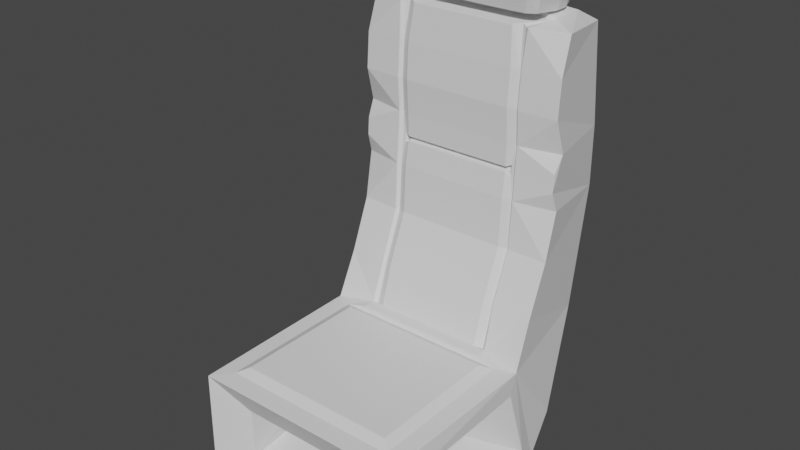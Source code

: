 # Source: CarChair.blend  (saved by Blender 2.90.8; exported with 4.5.12 LTS)
import bpy
from mathutils import Matrix  # noqa: F401  (used for matrix-valued properties, if any)

bpy.ops.wm.read_factory_settings(use_empty=True)
scene = bpy.context.scene
scene.name = 'Scene'

# ---- collections
col_collection = bpy.data.collections.new('Collection'); scene.collection.children.link(col_collection)

# ---- materials (node trees are filled in below, after node groups)
mat_material = bpy.data.materials.new('Material')
mat_material.alpha_threshold = 0.0
mat_material.use_transparent_shadow = False
mat_material.line_color = (0.0, 0.0, 0.0, 1.0)

# ---- material node trees
mat_material.use_nodes = True; mat_material.node_tree.nodes.clear()
_N = mat_material.node_tree.nodes; _L = mat_material.node_tree.links
n0 = _N.new('ShaderNodeOutputMaterial'); n0.name = 'Material Output'; n0.location = (300, 300)
n1 = _N.new('ShaderNodeBsdfPrincipled'); n1.name = 'Principled BSDF'; n1.location = (10, 300)
n1.distribution = 'GGX'
n1.subsurface_method = 'BURLEY'
n1.inputs[2].default_value = 0.4
n1.inputs[3].default_value = 1.45
n1.inputs[27].default_value = (0.0, 0.0, 0.0, 1.0)
n1.inputs[28].default_value = 1.0
_L.new(n1.outputs[0], n0.inputs[0])
n0.is_active_output = True

# ---- world
world_world = bpy.data.worlds.new('World'); scene.world = world_world
world_world.use_nodes = True; world_world.node_tree.nodes.clear()
_N = world_world.node_tree.nodes; _L = world_world.node_tree.links
n0 = _N.new('ShaderNodeOutputWorld'); n0.name = 'World Output'; n0.location = (300, 300)
n1 = _N.new('ShaderNodeBackground'); n1.name = 'Background'; n1.location = (10, 300)
n1.inputs[0].default_value = (0.05088, 0.05088, 0.05088, 1.0)
_L.new(n1.outputs[0], n0.inputs[0])
n0.is_active_output = True
world_world.color = (0.05088, 0.05088, 0.05088)
world_world.use_sun_shadow = False
world_world.sun_shadow_jitter_overblur = 0.0

# ---- meshes
me_cube = bpy.data.meshes.new('Cube')
me_cube.from_pydata([(0.7706, 0.5171, 0.6247), (1.081, 0.8214, -0.3609), (0.7827, -0.7859, 0.6058), (0.6635, -0.4923, -0.06437), (-0.7706, 0.5171, 0.6247), (-1.081, 0.8214, -0.3609), (-0.7827, -0.7859, 0.6058), (-0.6635, -0.4923, -0.06437), (0.6492, 0.22, 0.02752), (-0.6492, 0.22, 0.02752), (0.5917, 0.2876, 0.1326), (-0.5917, 0.2876, 0.1326), (-0.7996, 1.387, 3.572), (0.7996, 1.387, 3.572), (-0.8002, 1.723, 3.579), (0.8002, 1.723, 3.579), (-1.028, 1.257, 3.526), (1.028, 1.257, 3.526), (-0.9147, 1.861, 3.481), (0.9147, 1.861, 3.481), (-0.3039, 1.352, 3.56), (0.3041, 1.352, 3.56), (-0.2869, 1.727, 3.573), (0.2869, 1.727, 3.573), (-0.6453, 1.386, 3.62), (-0.6459, 1.597, 3.637), (0.6453, 1.386, 3.62), (0.6459, 1.597, 3.637), (-0.4375, 1.384, 3.623), (-0.4375, 1.597, 3.64), (0.4375, 1.384, 3.623), (0.4375, 1.597, 3.64), (-0.6412, 1.421, 3.616), (-0.6412, 1.58, 3.616), (0.6412, 1.421, 3.616), (0.6412, 1.58, 3.616), (-0.4519, 1.417, 3.617), (-0.4519, 1.583, 3.617), (0.4519, 1.417, 3.617), (0.4519, 1.583, 3.617), (-1.05, 1.177, 1.977), (-0.9322, 1.923, 1.933), (1.05, 1.177, 1.977), (0.9322, 1.923, 1.933), (-1.052, 1.214, 2.494), (1.052, 1.214, 2.494), (0.9328, 1.922, 2.518), (-0.9328, 1.922, 2.518), (-0.672, 0.621, 0.6261), (0.6722, 0.621, 0.6261), (-0.6722, 1.161, 3.527), (0.672, 1.161, 3.527), (-1.035, 1.119, 2.824), (-1.036, 1.144, 3.172), (1.035, 1.119, 2.824), (1.036, 1.144, 3.172), (-1.033, 0.879, 1.013), (-1.035, 1.08, 1.513), (1.033, 0.879, 1.013), (1.035, 1.08, 1.513), (0.6522, 1.089, 1.984), (-0.6523, 1.089, 1.984), (-1.034, 1.117, 2.162), (-1.034, 1.128, 2.334), (1.034, 1.117, 2.162), (1.034, 1.128, 2.334), (0.6513, 1.123, 2.498), (-0.6515, 1.123, 2.498), (-0.6503, 1.101, 2.164), (-0.6503, 1.113, 2.333), (0.6501, 1.102, 2.164), (0.6501, 1.113, 2.333), (-0.647, 0.8657, 1.016), (-0.6487, 1.064, 1.516), (0.6469, 0.8657, 1.016), (0.6485, 1.064, 1.516), (-0.651, 1.103, 2.824), (-0.6521, 1.125, 3.171), (0.6508, 1.103, 2.824), (0.6519, 1.125, 3.171), (-0.5312, 0.6221, 0.6267), (-0.5154, 1.16, 3.529), (-0.5442, 1.083, 1.986), (-0.5444, 1.117, 2.496), (-0.54, 1.119, 2.222), (-0.54, 1.122, 2.273), (-0.5441, 0.8573, 1.018), (-0.5446, 1.057, 1.516), (-0.5441, 1.096, 2.826), (-0.5452, 1.119, 3.17), (0.5343, 0.6221, 0.6267), (0.5188, 1.16, 3.529), (0.5476, 1.083, 1.986), (0.5478, 1.117, 2.496), (0.5433, 1.119, 2.222), (0.5433, 1.122, 2.273), (0.5474, 0.8573, 1.018), (0.548, 1.057, 1.516), (0.5475, 1.096, 2.826), (0.5486, 1.119, 3.17), (0.6207, 0.766, 0.619), (0.631, 0.7675, 0.6141), (0.5967, 1.211, 3.543), (0.6354, 1.195, 3.525), (-0.6211, 1.117, 1.984), (-0.6246, 1.124, 1.984), (-0.621, 1.15, 2.494), (-0.6252, 1.157, 2.494), (-0.6246, 1.147, 2.327), (-0.6246, 1.136, 2.166), (0.6246, 1.147, 2.327), (0.6253, 1.158, 2.494), (0.6247, 1.124, 1.984), (0.6246, 1.136, 2.166), (-0.5886, 1.137, 2.198), (-0.5886, 1.144, 2.294), (-0.6261, 1.096, 1.507), (-0.6308, 0.7675, 0.6141), (-0.6241, 0.8921, 0.9957), (0.6261, 1.096, 1.507), (0.6242, 0.8922, 0.9956), (-0.6211, 0.8849, 0.9983), (-0.6208, 1.09, 1.508), (-0.6249, 1.16, 3.167), (-0.6353, 1.195, 3.525), (-0.624, 1.138, 2.824), (0.6249, 1.16, 3.167), (0.624, 1.138, 2.824), (-0.6213, 1.13, 2.824), (-0.62, 1.152, 3.168), (-0.6176, 0.766, 0.619), (-0.5938, 1.211, 3.543), (0.6243, 1.117, 1.984), (0.6242, 1.15, 2.494), (0.5918, 1.137, 2.198), (0.5918, 1.144, 2.294), (0.6243, 0.8849, 0.9983), (0.624, 1.09, 1.508), (0.6244, 1.13, 2.824), (0.6231, 1.152, 3.168), (0.5694, 1.188, 2.277), (0.5417, 1.157, 2.263), (0.5417, 1.155, 2.228), (0.5694, 1.183, 2.209), (-0.5384, 1.155, 2.228), (-0.5384, 1.157, 2.263), (-0.5663, 1.183, 2.209), (-0.5663, 1.188, 2.277), (0.6829, -0.4089, 0.08455), (-0.6829, -0.4089, 0.08455), (1.064, 0.5992, 0.3768), (-1.064, 0.5992, 0.3768), (0.6657, 0.7398, 0.6276), (-0.6655, 0.7397, 0.6276), (0.5437, 0.735, 0.6264), (-0.5405, 0.735, 0.6264), (0.8771, -0.8799, 0.5566), (-0.8771, -0.8799, 0.5566), (0.8667, 0.6079, 0.5782), (-0.8667, 0.6079, 0.5782), (-0.7701, 1.44, 3.628), (-0.7707, 1.565, 3.629), (0.7701, 1.44, 3.628), (0.7707, 1.565, 3.629), (-0.62, 1.188, 3.631), (0.62, 1.188, 3.631), (-0.4776, 1.188, 3.63), (0.4776, 1.188, 3.63), (-0.726, 1.207, 3.644), (0.726, 1.207, 3.644), (-0.62, 1.713, 3.631), (0.62, 1.713, 3.631), (-0.4776, 1.712, 3.63), (0.4776, 1.712, 3.63), (-0.7217, 1.697, 3.644), (0.7217, 1.697, 3.644), (-0.7704, 1.441, 4.012), (-0.771, 1.564, 4.011), (0.7704, 1.441, 4.012), (0.771, 1.564, 4.011), (-0.6269, 1.185, 4.006), (0.6269, 1.185, 4.006), (-0.4843, 1.18, 4.002), (0.4843, 1.18, 4.002), (-0.7259, 1.207, 3.997), (0.7259, 1.207, 3.997), (-0.6269, 1.715, 4.006), (0.6269, 1.715, 4.006), (-0.4843, 1.72, 4.001), (0.4843, 1.72, 4.001), (-0.7218, 1.696, 3.998), (0.7218, 1.696, 3.998), (-0.6276, 1.45, 4.032), (0.6276, 1.45, 4.032), (0.4883, 1.45, 4.108), (-0.4883, 1.45, 4.108), (0.6436, 1.744, 3.82), (0.4944, 1.745, 3.82), (0.8228, 1.572, 3.82), (0.7619, 1.715, 3.82), (-0.4944, 1.745, 3.82), (0.7672, 1.189, 3.82), (0.8238, 1.438, 3.82), (-0.7619, 1.715, 3.82), (-0.8228, 1.572, 3.82), (-0.6436, 1.744, 3.82), (-0.8238, 1.438, 3.82), (-0.7672, 1.189, 3.82), (-0.6436, 1.155, 3.82), (-0.4944, 1.154, 3.82), (0.4944, 1.154, 3.82), (0.6436, 1.155, 3.82), (-1.08, -0.8605, -0.3609), (-1.082, -0.8601, 0.3619), (1.082, -0.8601, 0.3619), (1.08, -0.8605, -0.3609), (1.053, 1.263, -0.1666), (-1.053, 1.263, -0.1666), (0.9282, 1.728, 0.7485), (-0.9282, 1.728, 0.7485), (-1.051, 1.035, -0.5559), (-1.041, -1.059, -0.5431), (1.052, 0.687, 0.5698), (1.051, 1.035, -0.5559), (-1.039, -1.057, 0.547), (1.039, -1.057, 0.547), (1.041, -1.059, -0.5431), (-1.052, 0.687, 0.5698), (-0.6982, -0.8888, -0.2915), (-0.6926, -0.8892, 0.2261), (0.6926, -0.8892, 0.2261), (0.6982, -0.8888, -0.2915), (0.6193, 1.461, 0.4594), (0.6725, 1.182, -0.01459), (-0.6193, 1.461, 0.4594), (-0.6725, 1.182, -0.01459)], [], [(2, 4, 6), (148, 215, 3), (223, 221, 220), (3, 1, 8), (227, 217, 220), (232, 229, 234), (220, 216, 223), (53, 16, 18), (222, 216, 218), (27, 23, 31), (55, 51, 79), (46, 55, 54), (47, 19, 46), (12, 50, 124), (23, 19, 18), (12, 14, 16), (17, 19, 15), (25, 22, 14), (31, 22, 29), (20, 24, 12), (31, 38, 39), (20, 30, 28), (30, 29, 28), (21, 26, 30), (25, 37, 29), (33, 160, 161), (39, 36, 37), (26, 38, 30), (27, 34, 26), (25, 32, 33), (24, 36, 32), (29, 36, 28), (27, 39, 35), (219, 43, 218), (59, 58, 218), (59, 60, 75), (57, 40, 41), (41, 46, 43), (43, 45, 64), (65, 66, 71), (41, 62, 44), (63, 67, 44), (61, 62, 40), (62, 69, 63), (155, 121, 130), (153, 130, 117), (60, 64, 70), (64, 71, 70), (57, 61, 40), (86, 122, 121), (153, 56, 227), (56, 73, 57), (152, 100, 154), (81, 129, 89), (152, 58, 74), (58, 75, 74), (53, 50, 16), (83, 128, 106), (67, 52, 44), (52, 77, 53), (93, 135, 133), (88, 129, 128), (66, 54, 78), (54, 79, 78), (70, 110, 113), (92, 134, 94), (70, 112, 60), (134, 140, 143), (74, 119, 120), (71, 111, 110), (97, 132, 92), (152, 120, 101), (78, 126, 127), (98, 89, 88), (83, 98, 88), (89, 91, 81), (96, 87, 86), (154, 86, 155), (87, 92, 82), (85, 141, 95), (82, 94, 84), (95, 83, 85), (110, 133, 135), (132, 113, 134), (134, 110, 135), (137, 112, 132), (100, 120, 136), (120, 137, 136), (139, 103, 102), (133, 127, 138), (138, 126, 139), (128, 123, 125), (106, 125, 107), (129, 124, 123), (118, 122, 116), (130, 118, 117), (122, 105, 116), (114, 108, 109), (104, 109, 105), (108, 106, 107), (77, 124, 50), (87, 104, 122), (98, 139, 99), (67, 125, 76), (115, 145, 85), (73, 105, 61), (93, 138, 98), (76, 123, 77), (82, 114, 104), (153, 118, 72), (91, 139, 102), (69, 107, 67), (79, 103, 126), (83, 115, 85), (72, 116, 73), (96, 137, 97), (68, 105, 109), (66, 127, 111), (75, 112, 119), (154, 136, 96), (68, 108, 69), (102, 103, 13), (91, 102, 21), (141, 143, 140), (144, 141, 145), (144, 147, 146), (114, 144, 146), (115, 146, 147), (135, 141, 140), (134, 142, 94), (84, 142, 144), (157, 225, 156), (156, 222, 158), (157, 227, 224), (158, 152, 49), (159, 153, 227), (49, 154, 90), (48, 155, 153), (90, 155, 80), (159, 158, 80), (6, 156, 2), (2, 158, 0), (6, 159, 157), (0, 159, 4), (35, 162, 34), (34, 169, 165), (32, 168, 160), (38, 166, 36), (38, 165, 167), (36, 164, 32), (35, 173, 171), (33, 172, 37), (35, 175, 163), (33, 174, 170), (37, 173, 39), (197, 187, 196), (198, 191, 179), (197, 188, 189), (202, 185, 201), (204, 190, 203), (205, 190, 186), (206, 184, 176), (209, 180, 208), (196, 191, 199), (210, 181, 183), (206, 177, 204), (210, 182, 209), (208, 184, 207), (200, 186, 188), (211, 185, 181), (202, 179, 178), (184, 180, 192), (185, 178, 193), (193, 189, 194), (192, 188, 186), (189, 195, 194), (194, 182, 183), (182, 192, 180), (183, 193, 194), (163, 202, 162), (169, 211, 165), (170, 200, 172), (168, 208, 207), (167, 209, 166), (161, 206, 204), (165, 210, 167), (175, 196, 199), (164, 209, 208), (168, 206, 160), (174, 205, 170), (174, 204, 203), (169, 202, 201), (172, 197, 173), (175, 198, 163), (171, 197, 196), (229, 221, 228), (230, 226, 225), (230, 224, 229), (228, 226, 231), (233, 217, 235), (232, 216, 233), (234, 217, 219), (234, 218, 232), (235, 231, 233), (7, 5, 212), (5, 221, 212), (1, 222, 150), (213, 221, 224), (214, 226, 215), (5, 227, 220), (214, 222, 225), (213, 227, 151), (1, 226, 223), (7, 229, 228), (3, 230, 148), (10, 233, 8), (11, 235, 234), (11, 229, 149), (10, 230, 232), (8, 231, 3), (9, 228, 235), (149, 212, 213), (151, 149, 213), (9, 151, 5), (148, 150, 214), (8, 150, 10), (2, 0, 4), (148, 214, 215), (223, 226, 221), (3, 215, 1), (227, 219, 217), (232, 230, 229), (220, 217, 216), (18, 47, 53), (47, 44, 52), (53, 47, 52), (222, 223, 216), (27, 15, 23), (55, 17, 51), (54, 45, 46), (46, 19, 55), (19, 17, 55), (47, 18, 19), (131, 20, 12), (12, 16, 50), (124, 131, 12), (18, 14, 22), (23, 15, 19), (18, 22, 23), (12, 24, 25), (14, 18, 16), (12, 25, 14), (15, 27, 13), (27, 26, 13), (13, 17, 15), (25, 29, 22), (31, 23, 22), (20, 28, 24), (31, 30, 38), (20, 21, 30), (30, 31, 29), (21, 13, 26), (25, 33, 37), (33, 32, 160), (39, 38, 36), (26, 34, 38), (27, 35, 34), (25, 24, 32), (24, 28, 36), (29, 37, 36), (27, 31, 39), (219, 41, 43), (58, 222, 218), (218, 43, 59), (43, 42, 59), (59, 42, 60), (41, 219, 57), (219, 227, 56), (219, 56, 57), (41, 47, 46), (64, 42, 43), (43, 46, 45), (45, 65, 64), (65, 45, 66), (47, 41, 44), (41, 40, 62), (44, 62, 63), (63, 69, 67), (61, 68, 62), (62, 68, 69), (155, 86, 121), (153, 155, 130), (60, 42, 64), (64, 65, 71), (57, 73, 61), (86, 87, 122), (153, 72, 56), (56, 72, 73), (152, 101, 100), (81, 131, 129), (152, 222, 58), (58, 59, 75), (53, 77, 50), (83, 88, 128), (67, 76, 52), (52, 76, 77), (93, 95, 135), (88, 89, 129), (66, 45, 54), (54, 55, 79), (70, 71, 110), (92, 132, 134), (70, 113, 112), (134, 135, 140), (74, 75, 119), (71, 66, 111), (97, 137, 132), (152, 74, 120), (78, 79, 126), (98, 99, 89), (83, 93, 98), (89, 99, 91), (96, 97, 87), (154, 96, 86), (87, 97, 92), (85, 145, 141), (82, 92, 94), (95, 93, 83), (110, 111, 133), (132, 112, 113), (134, 113, 110), (137, 119, 112), (100, 101, 120), (120, 119, 137), (139, 126, 103), (133, 111, 127), (138, 127, 126), (128, 129, 123), (106, 128, 125), (129, 131, 124), (118, 121, 122), (130, 121, 118), (122, 104, 105), (114, 115, 108), (104, 114, 109), (108, 115, 106), (77, 123, 124), (87, 82, 104), (98, 138, 139), (67, 107, 125), (115, 147, 145), (73, 116, 105), (93, 133, 138), (76, 125, 123), (82, 84, 114), (153, 117, 118), (91, 99, 139), (69, 108, 107), (79, 51, 103), (83, 106, 115), (72, 118, 116), (96, 136, 137), (68, 61, 105), (66, 78, 127), (75, 60, 112), (154, 100, 136), (68, 109, 108), (103, 51, 13), (51, 17, 13), (13, 21, 102), (21, 20, 81), (20, 131, 81), (81, 91, 21), (141, 142, 143), (144, 142, 141), (144, 145, 147), (114, 84, 144), (115, 114, 146), (135, 95, 141), (134, 143, 142), (84, 94, 142), (157, 224, 225), (156, 225, 222), (157, 159, 227), (158, 222, 152), (159, 48, 153), (49, 152, 154), (48, 80, 155), (90, 154, 155), (158, 49, 90), (90, 80, 158), (80, 48, 159), (6, 157, 156), (2, 156, 158), (6, 4, 159), (0, 158, 159), (35, 163, 162), (34, 162, 169), (32, 164, 168), (38, 167, 166), (38, 34, 165), (36, 166, 164), (35, 39, 173), (33, 170, 172), (35, 171, 175), (33, 161, 174), (37, 172, 173), (197, 189, 187), (198, 199, 191), (197, 200, 188), (202, 178, 185), (204, 177, 190), (205, 203, 190), (206, 207, 184), (209, 182, 180), (196, 187, 191), (210, 211, 181), (206, 176, 177), (210, 183, 182), (208, 180, 184), (200, 205, 186), (211, 201, 185), (202, 198, 179), (190, 177, 186), (177, 176, 192), (186, 177, 192), (176, 184, 192), (178, 179, 193), (179, 191, 187), (193, 179, 187), (193, 181, 185), (193, 187, 189), (192, 195, 188), (189, 188, 195), (194, 195, 182), (182, 195, 192), (183, 181, 193), (163, 198, 202), (169, 201, 211), (170, 205, 200), (168, 164, 208), (167, 210, 209), (161, 160, 206), (165, 211, 210), (175, 171, 196), (164, 166, 209), (168, 207, 206), (174, 203, 205), (174, 161, 204), (169, 162, 202), (172, 200, 197), (175, 199, 198), (171, 173, 197), (229, 224, 221), (230, 231, 226), (230, 225, 224), (228, 221, 226), (233, 216, 217), (232, 218, 216), (234, 235, 217), (234, 219, 218), (235, 228, 231), (7, 9, 5), (5, 220, 221), (1, 223, 222), (213, 212, 221), (214, 225, 226), (5, 151, 227), (214, 150, 222), (213, 224, 227), (1, 215, 226), (7, 149, 229), (3, 231, 230), (10, 232, 233), (11, 9, 235), (11, 234, 229), (10, 148, 230), (8, 233, 231), (9, 7, 228), (149, 7, 212), (151, 11, 149), (9, 11, 151), (148, 10, 150), (8, 1, 150), (148, 10, 11, 149), (10, 8, 9, 11), (8, 3, 7, 9), (3, 148, 149, 7)])
_uv = me_cube.uv_layers.new(name='UVMap')
_uv.uv.foreach_set('vector', [0.6542, 0.7169, 0.8385, 0.532, 0.8458, 0.7169, 0.5507, 0.7511, 0.4067, 0.7334, 0.4493, 0.7503, 0.375, 0.5, 0.125, 0.75, 0.125, 0.5, 0.4493, 0.7503, 0.4061, 0.517, 0.4529, 0.5015, 0.625, 0.25, 0.375, 0.25, 0.375, 0.25, 0.5895, 0.4798, 0.5884, 0.9817, 0.5895, 0.2702, 0.125, 0.5, 0.375, 0.5, 0.375, 0.5, 0.625, 0.25, 0.625, 0.25, 0.625, 0.25, 0.625, 0.5, 0.375, 0.5, 0.625, 0.5, 0.6465, 0.5, 0.7155, 0.5, 0.7155, 0.5, 0.625, 0.5, 0.7083, 0.5, 0.7083, 0.5, 0.625, 0.5, 0.625, 0.5, 0.625, 0.5, 0.625, 0.25, 0.625, 0.5, 0.625, 0.5, 0.0, 0.0, 0.0, 0.0, 0.0, 0.0, 0.7155, 0.5, 0.625, 0.5, 0.875, 0.5, 0.8535, 0.5, 0.8535, 0.5, 0.875, 0.5, 0.625, 0.5, 0.625, 0.5, 0.6465, 0.5, 0.8535, 0.5, 0.7845, 0.5, 0.8535, 0.5, 0.7155, 0.5, 0.7845, 0.5, 0.7845, 0.5, 0.7845, 0.5, 0.8535, 0.5, 0.8535, 0.5, 0.7155, 0.5, 0.7155, 0.5, 0.7155, 0.5, 0.7845, 0.5, 0.7155, 0.5, 0.7845, 0.5, 0.7155, 0.5, 0.7845, 0.5, 0.7845, 0.5, 0.7155, 0.5, 0.6465, 0.5, 0.7155, 0.5, 0.8535, 0.5, 0.7845, 0.5, 0.7845, 0.5, 0.8535, 0.5, 0.8535, 0.5, 0.8535, 0.5, 0.7155, 0.5, 0.7845, 0.5, 0.7845, 0.5, 0.6465, 0.5, 0.7155, 0.5, 0.7155, 0.5, 0.6465, 0.5, 0.6465, 0.5, 0.6465, 0.5, 0.8535, 0.5, 0.8535, 0.5, 0.8535, 0.5, 0.8535, 0.5, 0.7845, 0.5, 0.8535, 0.5, 0.7845, 0.5, 0.7845, 0.5, 0.7845, 0.5, 0.6465, 0.5, 0.7155, 0.5, 0.6465, 0.5, 0.625, 0.25, 0.625, 0.5, 0.625, 0.5, 0.625, 0.5, 0.625, 0.5, 0.625, 0.5, 0.625, 0.5, 0.7083, 0.5, 0.7083, 0.5, 0.625, 0.25, 0.625, 0.25, 0.625, 0.25, 0.625, 0.25, 0.625, 0.5, 0.625, 0.5, 0.625, 0.5, 0.625, 0.5, 0.625, 0.5, 0.625, 0.5, 0.7083, 0.5, 0.7083, 0.5, 0.625, 0.25, 0.625, 0.25, 0.625, 0.25, 0.875, 0.5, 0.7917, 0.5, 0.875, 0.5, 0.7917, 0.5, 0.875, 0.5, 0.875, 0.5, 0.875, 0.5, 0.7917, 0.5, 0.875, 0.5, 0.7875, 0.5, 0.7875, 0.5, 0.7875, 0.5, 0.7917, 0.5, 0.7875, 0.5, 0.7917, 0.5, 0.7083, 0.5, 0.625, 0.5, 0.7083, 0.5, 0.625, 0.5, 0.7083, 0.5, 0.7083, 0.5, 0.875, 0.5, 0.7917, 0.5, 0.875, 0.5, 0.7875, 0.5, 0.7875, 0.5, 0.7875, 0.5, 0.7917, 0.5, 0.875, 0.5, 0.875, 0.5, 0.875, 0.5, 0.7917, 0.5, 0.875, 0.5, 0.7083, 0.5, 0.7123, 0.5, 0.7123, 0.5, 0.7875, 0.5, 0.7875, 0.5, 0.7875, 0.5, 0.7083, 0.5, 0.625, 0.5, 0.7083, 0.5, 0.625, 0.5, 0.7083, 0.5, 0.7083, 0.5, 0.875, 0.5, 0.7917, 0.5, 0.875, 0.5, 0.7875, 0.5, 0.7875, 0.5, 0.7875, 0.5, 0.7917, 0.5, 0.875, 0.5, 0.875, 0.5, 0.875, 0.5, 0.7917, 0.5, 0.875, 0.5, 0.7123, 0.5, 0.7123, 0.5, 0.7123, 0.5, 0.7875, 0.5, 0.7875, 0.5, 0.7875, 0.5, 0.7083, 0.5, 0.625, 0.5, 0.7083, 0.5, 0.625, 0.5, 0.7083, 0.5, 0.7083, 0.5, 0.7083, 0.5, 0.7083, 0.5, 0.7083, 0.5, 0.7123, 0.5, 0.7123, 0.5, 0.7123, 0.5, 0.7083, 0.5, 0.7083, 0.5, 0.7083, 0.5, 0.7123, 0.5, 0.7123, 0.5, 0.7123, 0.5, 0.7083, 0.5, 0.7083, 0.5, 0.7083, 0.5, 0.7083, 0.5, 0.7083, 0.5, 0.7083, 0.5, 0.7123, 0.5, 0.7123, 0.5, 0.7123, 0.5, 0.7083, 0.5, 0.7083, 0.5, 0.7083, 0.5, 0.7083, 0.5, 0.7083, 0.5, 0.7083, 0.5, 0.7123, 0.5, 0.7875, 0.5, 0.7875, 0.5, 0.7875, 0.5, 0.7123, 0.5, 0.7875, 0.5, 0.7875, 0.5, 0.7123, 0.5, 0.7875, 0.5, 0.7123, 0.5, 0.7875, 0.5, 0.7875, 0.5, 0.7123, 0.5, 0.7875, 0.5, 0.7875, 0.5, 0.7875, 0.5, 0.7123, 0.5, 0.7875, 0.5, 0.7875, 0.5, 0.7123, 0.5, 0.7123, 0.5, 0.7875, 0.5, 0.7123, 0.5, 0.7875, 0.5, 0.7123, 0.5, 0.7875, 0.5, 0.7875, 0.5, 0.7083, 0.5, 0.7123, 0.5, 0.7123, 0.5, 0.7123, 0.5, 0.7083, 0.5, 0.7123, 0.5, 0.7123, 0.5, 0.7083, 0.5, 0.7123, 0.5, 0.7123, 0.5, 0.7083, 0.5, 0.7123, 0.5, 0.7123, 0.5, 0.7083, 0.5, 0.7123, 0.5, 0.7083, 0.5, 0.7123, 0.5, 0.7123, 0.5, 0.7123, 0.5, 0.7083, 0.5, 0.7123, 0.5, 0.7123, 0.5, 0.7083, 0.5, 0.7123, 0.5, 0.7123, 0.5, 0.7083, 0.5, 0.7123, 0.5, 0.7875, 0.5, 0.7917, 0.5, 0.7917, 0.5, 0.7875, 0.5, 0.7917, 0.5, 0.7917, 0.5, 0.7875, 0.5, 0.7917, 0.5, 0.7917, 0.5, 0.7917, 0.5, 0.7875, 0.5, 0.7917, 0.5, 0.7875, 0.5, 0.7917, 0.5, 0.7917, 0.5, 0.7875, 0.5, 0.7917, 0.5, 0.7917, 0.5, 0.7875, 0.5, 0.7917, 0.5, 0.7917, 0.5, 0.7875, 0.5, 0.7917, 0.5, 0.7917, 0.5, 0.7917, 0.5, 0.7875, 0.5, 0.7917, 0.5, 0.7917, 0.5, 0.7917, 0.5, 0.7917, 0.5, 0.7875, 0.5, 0.7875, 0.5, 0.7875, 0.5, 0.7123, 0.5, 0.7123, 0.5, 0.7123, 0.5, 0.7917, 0.5, 0.7917, 0.5, 0.7917, 0.5, 0.7875, 0.5, 0.7875, 0.5, 0.7875, 0.5, 0.7917, 0.5, 0.7917, 0.5, 0.7917, 0.5, 0.7123, 0.5, 0.7123, 0.5, 0.7123, 0.5, 0.7917, 0.5, 0.7917, 0.5, 0.7917, 0.5, 0.7875, 0.5, 0.7875, 0.5, 0.7875, 0.5, 0.7917, 0.5, 0.7917, 0.5, 0.7917, 0.5, 0.7123, 0.5, 0.7123, 0.5, 0.7123, 0.5, 0.7917, 0.5, 0.7917, 0.5, 0.7917, 0.5, 0.7083, 0.5, 0.7083, 0.5, 0.7083, 0.5, 0.7875, 0.5, 0.7875, 0.5, 0.7875, 0.5, 0.7917, 0.5, 0.7917, 0.5, 0.7917, 0.5, 0.7123, 0.5, 0.7123, 0.5, 0.7123, 0.5, 0.7917, 0.5, 0.7917, 0.5, 0.7917, 0.5, 0.7083, 0.5, 0.7083, 0.5, 0.7083, 0.5, 0.7083, 0.5, 0.7083, 0.5, 0.7083, 0.5, 0.7123, 0.5, 0.7123, 0.5, 0.7123, 0.5, 0.7917, 0.5, 0.7917, 0.5, 0.7917, 0.5, 0.0, 0.0, 0.0, 0.0, 0.0, 0.0, 0.0, 0.0, 0.0, 0.0, 0.0, 0.0, 0.7123, 0.5, 0.7123, 0.5, 0.7123, 0.5, 0.7875, 0.5, 0.7123, 0.5, 0.7875, 0.5, 0.7875, 0.5, 0.7875, 0.5, 0.7875, 0.5, 0.7875, 0.5, 0.7875, 0.5, 0.7875, 0.5, 0.7875, 0.5, 0.7875, 0.5, 0.7875, 0.5, 0.7123, 0.5, 0.7123, 0.5, 0.7123, 0.5, 0.7123, 0.5, 0.7123, 0.5, 0.7123, 0.5, 0.7875, 0.5, 0.7123, 0.5, 0.7875, 0.5, 0.86, 0.7328, 0.625, 0.75, 0.64, 0.7328, 0.64, 0.7328, 0.625, 0.5, 0.6492, 0.5161, 0.86, 0.7328, 0.875, 0.5, 0.875, 0.75, 0.6492, 0.5161, 0.7083, 0.5, 0.6922, 0.5142, 0.8509, 0.5161, 0.7917, 0.5, 0.875, 0.5, 0.6922, 0.5142, 0.7123, 0.5, 0.7067, 0.5153, 0.8078, 0.5142, 0.7875, 0.5, 0.7917, 0.5, 0.7067, 0.5153, 0.7875, 0.5, 0.793, 0.5153, 0.8509, 0.5161, 0.6492, 0.5161, 0.793, 0.5153, 0.8458, 0.7169, 0.64, 0.7328, 0.6542, 0.7169, 0.6542, 0.7169, 0.6492, 0.5161, 0.6615, 0.532, 0.8458, 0.7169, 0.8509, 0.5161, 0.86, 0.7328, 0.6615, 0.532, 0.8509, 0.5161, 0.8385, 0.532, 0.6465, 0.5, 0.6465, 0.5, 0.6465, 0.5, 0.6465, 0.5, 0.6465, 0.5, 0.6465, 0.5, 0.8535, 0.5, 0.8535, 0.5, 0.8535, 0.5, 0.7155, 0.5, 0.7845, 0.5, 0.7845, 0.5, 0.7155, 0.5, 0.6465, 0.5, 0.7155, 0.5, 0.7845, 0.5, 0.8535, 0.5, 0.8535, 0.5, 0.6465, 0.5, 0.7155, 0.5, 0.6465, 0.5, 0.8535, 0.5, 0.7845, 0.5, 0.7845, 0.5, 0.6465, 0.5, 0.6465, 0.5, 0.6465, 0.5, 0.8535, 0.5, 0.8535, 0.5, 0.8535, 0.5, 0.7845, 0.5, 0.7155, 0.5, 0.7155, 0.5, 0.7155, 0.5, 0.6465, 0.5, 0.6465, 0.5, 0.6465, 0.5, 0.6465, 0.5, 0.6465, 0.5, 0.7155, 0.5, 0.7845, 0.5, 0.7155, 0.5, 0.6465, 0.5, 0.6465, 0.5, 0.6465, 0.5, 0.8535, 0.5, 0.8535, 0.5, 0.8535, 0.5, 0.8535, 0.5, 0.8535, 0.5, 0.8535, 0.5, 0.8535, 0.5, 0.8535, 0.5, 0.8535, 0.5, 0.7845, 0.5, 0.8535, 0.5, 0.8535, 0.5, 0.6465, 0.5, 0.6465, 0.5, 0.6465, 0.5, 0.7155, 0.5, 0.6465, 0.5, 0.7155, 0.5, 0.8535, 0.5, 0.8535, 0.5, 0.8535, 0.5, 0.7155, 0.5, 0.7845, 0.5, 0.7845, 0.5, 0.8535, 0.5, 0.8535, 0.5, 0.8535, 0.5, 0.7845, 0.5, 0.8535, 0.5, 0.7845, 0.5, 0.6465, 0.5, 0.6465, 0.5, 0.6465, 0.5, 0.6465, 0.5, 0.6465, 0.5, 0.6465, 0.5, 0.8535, 0.5, 0.8535, 0.5, 0.8535, 0.5, 0.6465, 0.5, 0.6465, 0.5, 0.6465, 0.5, 0.6465, 0.5, 0.7155, 0.5, 0.7155, 0.5, 0.8535, 0.5, 0.7845, 0.5, 0.8535, 0.5, 0.7155, 0.5, 0.7845, 0.5, 0.7155, 0.5, 0.7155, 0.5, 0.7845, 0.5, 0.7155, 0.5, 0.7845, 0.5, 0.8535, 0.5, 0.8535, 0.5, 0.7155, 0.5, 0.6465, 0.5, 0.7155, 0.5, 0.6465, 0.5, 0.6465, 0.5, 0.6465, 0.5, 0.6465, 0.5, 0.6465, 0.5, 0.6465, 0.5, 0.8535, 0.5, 0.7845, 0.5, 0.7845, 0.5, 0.8535, 0.5, 0.8535, 0.5, 0.8535, 0.5, 0.7155, 0.5, 0.7845, 0.5, 0.7845, 0.5, 0.8535, 0.5, 0.8535, 0.5, 0.8535, 0.5, 0.6465, 0.5, 0.7155, 0.5, 0.7155, 0.5, 0.6465, 0.5, 0.6465, 0.5, 0.6465, 0.5, 0.8535, 0.5, 0.7845, 0.5, 0.8535, 0.5, 0.8535, 0.5, 0.8535, 0.5, 0.8535, 0.5, 0.8535, 0.5, 0.8535, 0.5, 0.8535, 0.5, 0.8535, 0.5, 0.8535, 0.5, 0.8535, 0.5, 0.6465, 0.5, 0.6465, 0.5, 0.6465, 0.5, 0.7845, 0.5, 0.7155, 0.5, 0.7155, 0.5, 0.6465, 0.5, 0.6465, 0.5, 0.6465, 0.5, 0.6465, 0.5, 0.7155, 0.5, 0.6465, 0.5, 0.5884, 0.9817, 0.375, 1.0, 0.4116, 0.9817, 0.5884, 0.7683, 0.375, 0.75, 0.625, 0.75, 0.5884, 0.7683, 0.625, 1.0, 0.5884, 0.9817, 0.4116, 0.9817, 0.375, 0.75, 0.4116, 0.7683, 0.4105, 0.481, 0.375, 0.25, 0.4105, 0.269, 0.5895, 0.4798, 0.375, 0.5, 0.4105, 0.481, 0.5895, 0.2702, 0.375, 0.25, 0.625, 0.25, 0.5895, 0.2702, 0.625, 0.5, 0.5895, 0.4798, 0.4105, 0.269, 0.4116, 0.7683, 0.4105, 0.481, 0.4493, 0.937, 0.4061, 0.233, 0.4067, 0.01662, 0.4061, 0.233, 0.375, 0.0, 0.4067, 0.01662, 0.4061, 0.517, 0.625, 0.5, 0.594, 0.5183, 0.5933, 0.01789, 0.375, 0.0, 0.625, 0.0, 0.5933, 0.7321, 0.375, 0.75, 0.4067, 0.7334, 0.4061, 0.233, 0.625, 0.25, 0.375, 0.25, 0.5933, 0.7321, 0.625, 0.5, 0.625, 0.75, 0.5933, 0.01789, 0.625, 0.25, 0.594, 0.2317, 0.4061, 0.517, 0.375, 0.75, 0.375, 0.5, 0.4493, 0.937, 0.5884, 0.9817, 0.4116, 0.9817, 0.4493, 0.7503, 0.5884, 0.7683, 0.5507, 0.7511, 0.5472, 0.5, 0.4105, 0.481, 0.4529, 0.5015, 0.5472, 0.319, 0.4105, 0.269, 0.5895, 0.2702, 0.5472, 0.319, 0.5884, 0.9817, 0.5507, 0.9391, 0.5472, 0.5, 0.5884, 0.7683, 0.5895, 0.4798, 0.4529, 0.5015, 0.4116, 0.7683, 0.4493, 0.7503, 0.4529, 0.3206, 0.4116, 0.9817, 0.4105, 0.269, 0.5507, 0.9391, 0.4067, 0.01662, 0.5933, 0.01789, 0.594, 0.2317, 0.5507, 0.9391, 0.5933, 0.01789, 0.4529, 0.3206, 0.594, 0.2317, 0.4061, 0.233, 0.5507, 0.7511, 0.594, 0.5183, 0.5933, 0.7321, 0.4529, 0.5015, 0.594, 0.5183, 0.5472, 0.5, 0.6542, 0.7169, 0.6615, 0.532, 0.8385, 0.532, 0.5507, 0.7511, 0.5933, 0.7321, 0.4067, 0.7334, 0.375, 0.5, 0.375, 0.75, 0.125, 0.75, 0.4493, 0.7503, 0.4067, 0.7334, 0.4061, 0.517, 0.625, 0.25, 0.625, 0.25, 0.375, 0.25, 0.5895, 0.4798, 0.5884, 0.7683, 0.5884, 0.9817, 0.125, 0.5, 0.125, 0.5, 0.375, 0.5, 0.625, 0.25, 0.625, 0.25, 0.625, 0.25, 0.625, 0.25, 0.625, 0.25, 0.625, 0.25, 0.625, 0.25, 0.625, 0.25, 0.625, 0.25, 0.625, 0.5, 0.375, 0.5, 0.375, 0.5, 0.6465, 0.5, 0.6465, 0.5, 0.7155, 0.5, 0.625, 0.5, 0.625, 0.5, 0.7083, 0.5, 0.625, 0.5, 0.625, 0.5, 0.625, 0.5, 0.625, 0.5, 0.625, 0.5, 0.625, 0.5, 0.625, 0.5, 0.625, 0.5, 0.625, 0.5, 0.625, 0.25, 0.625, 0.25, 0.625, 0.5, 0.0, 0.0, 0.0, 0.0, 0.0, 0.0, 0.0, 0.0, 0.0, 0.0, 0.0, 0.0, 0.0, 0.0, 0.0, 0.0, 0.0, 0.0, 0.875, 0.5, 0.8535, 0.5, 0.7845, 0.5, 0.7155, 0.5, 0.6465, 0.5, 0.625, 0.5, 0.875, 0.5, 0.7845, 0.5, 0.7155, 0.5, 0.8535, 0.5, 0.8535, 0.5, 0.8535, 0.5, 0.8535, 0.5, 0.875, 0.5, 0.875, 0.5, 0.8535, 0.5, 0.8535, 0.5, 0.8535, 0.5, 0.6465, 0.5, 0.6465, 0.5, 0.6465, 0.5, 0.6465, 0.5, 0.6465, 0.5, 0.6465, 0.5, 0.6465, 0.5, 0.625, 0.5, 0.6465, 0.5, 0.8535, 0.5, 0.7845, 0.5, 0.7845, 0.5, 0.7155, 0.5, 0.7155, 0.5, 0.7845, 0.5, 0.7845, 0.5, 0.7845, 0.5, 0.8535, 0.5, 0.7155, 0.5, 0.7155, 0.5, 0.7155, 0.5, 0.7845, 0.5, 0.7155, 0.5, 0.7155, 0.5, 0.7155, 0.5, 0.7155, 0.5, 0.7845, 0.5, 0.7155, 0.5, 0.6465, 0.5, 0.6465, 0.5, 0.8535, 0.5, 0.8535, 0.5, 0.7845, 0.5, 0.8535, 0.5, 0.8535, 0.5, 0.8535, 0.5, 0.7155, 0.5, 0.7155, 0.5, 0.7845, 0.5, 0.6465, 0.5, 0.6465, 0.5, 0.7155, 0.5, 0.6465, 0.5, 0.6465, 0.5, 0.6465, 0.5, 0.8535, 0.5, 0.8535, 0.5, 0.8535, 0.5, 0.8535, 0.5, 0.7845, 0.5, 0.7845, 0.5, 0.7845, 0.5, 0.7845, 0.5, 0.7845, 0.5, 0.6465, 0.5, 0.7155, 0.5, 0.7155, 0.5, 0.625, 0.25, 0.625, 0.25, 0.625, 0.5, 0.625, 0.5, 0.625, 0.5, 0.625, 0.5, 0.625, 0.5, 0.625, 0.5, 0.625, 0.5, 0.625, 0.5, 0.625, 0.5, 0.625, 0.5, 0.625, 0.5, 0.625, 0.5, 0.7083, 0.5, 0.625, 0.25, 0.625, 0.25, 0.625, 0.25, 0.625, 0.25, 0.625, 0.25, 0.625, 0.25, 0.625, 0.25, 0.625, 0.25, 0.625, 0.25, 0.625, 0.25, 0.625, 0.25, 0.625, 0.5, 0.625, 0.5, 0.625, 0.5, 0.625, 0.5, 0.625, 0.5, 0.625, 0.5, 0.625, 0.5, 0.625, 0.5, 0.625, 0.5, 0.625, 0.5, 0.625, 0.5, 0.625, 0.5, 0.7083, 0.5, 0.625, 0.25, 0.625, 0.25, 0.625, 0.25, 0.625, 0.25, 0.625, 0.25, 0.625, 0.25, 0.625, 0.25, 0.625, 0.25, 0.625, 0.25, 0.875, 0.5, 0.7917, 0.5, 0.7917, 0.5, 0.7917, 0.5, 0.7917, 0.5, 0.875, 0.5, 0.875, 0.5, 0.7917, 0.5, 0.7917, 0.5, 0.7875, 0.5, 0.7875, 0.5, 0.7875, 0.5, 0.7917, 0.5, 0.7875, 0.5, 0.7875, 0.5, 0.7083, 0.5, 0.625, 0.5, 0.625, 0.5, 0.625, 0.5, 0.625, 0.5, 0.7083, 0.5, 0.875, 0.5, 0.7917, 0.5, 0.7917, 0.5, 0.7875, 0.5, 0.7875, 0.5, 0.7875, 0.5, 0.7917, 0.5, 0.7917, 0.5, 0.875, 0.5, 0.875, 0.5, 0.7917, 0.5, 0.7917, 0.5, 0.7083, 0.5, 0.7083, 0.5, 0.7123, 0.5, 0.7875, 0.5, 0.7875, 0.5, 0.7875, 0.5, 0.7083, 0.5, 0.625, 0.5, 0.625, 0.5, 0.625, 0.5, 0.625, 0.5, 0.7083, 0.5, 0.875, 0.5, 0.7917, 0.5, 0.7917, 0.5, 0.7875, 0.5, 0.7875, 0.5, 0.7875, 0.5, 0.7917, 0.5, 0.7917, 0.5, 0.875, 0.5, 0.875, 0.5, 0.7917, 0.5, 0.7917, 0.5, 0.7123, 0.5, 0.7123, 0.5, 0.7123, 0.5, 0.7875, 0.5, 0.7875, 0.5, 0.7875, 0.5, 0.7083, 0.5, 0.625, 0.5, 0.625, 0.5, 0.625, 0.5, 0.625, 0.5, 0.7083, 0.5, 0.7083, 0.5, 0.7083, 0.5, 0.7083, 0.5, 0.7123, 0.5, 0.7123, 0.5, 0.7123, 0.5, 0.7083, 0.5, 0.7083, 0.5, 0.7083, 0.5, 0.7123, 0.5, 0.7123, 0.5, 0.7123, 0.5, 0.7083, 0.5, 0.7083, 0.5, 0.7083, 0.5, 0.7083, 0.5, 0.7083, 0.5, 0.7083, 0.5, 0.7123, 0.5, 0.7123, 0.5, 0.7123, 0.5, 0.7083, 0.5, 0.7083, 0.5, 0.7083, 0.5, 0.7083, 0.5, 0.7083, 0.5, 0.7083, 0.5, 0.7123, 0.5, 0.7123, 0.5, 0.7875, 0.5, 0.7875, 0.5, 0.7123, 0.5, 0.7123, 0.5, 0.7875, 0.5, 0.7123, 0.5, 0.7123, 0.5, 0.7123, 0.5, 0.7123, 0.5, 0.7875, 0.5, 0.7123, 0.5, 0.7123, 0.5, 0.7875, 0.5, 0.7875, 0.5, 0.7123, 0.5, 0.7123, 0.5, 0.7875, 0.5, 0.7875, 0.5, 0.7123, 0.5, 0.7875, 0.5, 0.7123, 0.5, 0.7123, 0.5, 0.7123, 0.5, 0.7123, 0.5, 0.7875, 0.5, 0.7083, 0.5, 0.7083, 0.5, 0.7123, 0.5, 0.7123, 0.5, 0.7083, 0.5, 0.7083, 0.5, 0.7123, 0.5, 0.7083, 0.5, 0.7083, 0.5, 0.7123, 0.5, 0.7083, 0.5, 0.7083, 0.5, 0.7123, 0.5, 0.7083, 0.5, 0.7083, 0.5, 0.7083, 0.5, 0.7083, 0.5, 0.7123, 0.5, 0.7123, 0.5, 0.7083, 0.5, 0.7083, 0.5, 0.7123, 0.5, 0.7083, 0.5, 0.7083, 0.5, 0.7123, 0.5, 0.7083, 0.5, 0.7083, 0.5, 0.7875, 0.5, 0.7875, 0.5, 0.7917, 0.5, 0.7875, 0.5, 0.7875, 0.5, 0.7917, 0.5, 0.7875, 0.5, 0.7875, 0.5, 0.7917, 0.5, 0.7917, 0.5, 0.7875, 0.5, 0.7875, 0.5, 0.7875, 0.5, 0.7875, 0.5, 0.7917, 0.5, 0.7875, 0.5, 0.7875, 0.5, 0.7917, 0.5, 0.7875, 0.5, 0.7875, 0.5, 0.7917, 0.5, 0.7875, 0.5, 0.7875, 0.5, 0.7917, 0.5, 0.7917, 0.5, 0.7875, 0.5, 0.7875, 0.5, 0.7917, 0.5, 0.7917, 0.5, 0.7917, 0.5, 0.7875, 0.5, 0.7875, 0.5, 0.7875, 0.5, 0.7123, 0.5, 0.7123, 0.5, 0.7123, 0.5, 0.7917, 0.5, 0.7917, 0.5, 0.7917, 0.5, 0.7875, 0.5, 0.7875, 0.5, 0.7875, 0.5, 0.7917, 0.5, 0.7917, 0.5, 0.7917, 0.5, 0.7123, 0.5, 0.7123, 0.5, 0.7123, 0.5, 0.7917, 0.5, 0.7917, 0.5, 0.7917, 0.5, 0.7875, 0.5, 0.7875, 0.5, 0.7875, 0.5, 0.7917, 0.5, 0.7917, 0.5, 0.7917, 0.5, 0.7123, 0.5, 0.7123, 0.5, 0.7123, 0.5, 0.7917, 0.5, 0.7917, 0.5, 0.7917, 0.5, 0.7083, 0.5, 0.7083, 0.5, 0.7083, 0.5, 0.7875, 0.5, 0.7875, 0.5, 0.7875, 0.5, 0.7917, 0.5, 0.7917, 0.5, 0.7917, 0.5, 0.7123, 0.5, 0.7123, 0.5, 0.7123, 0.5, 0.7917, 0.5, 0.7917, 0.5, 0.7917, 0.5, 0.7083, 0.5, 0.7083, 0.5, 0.7083, 0.5, 0.7083, 0.5, 0.7083, 0.5, 0.7083, 0.5, 0.7123, 0.5, 0.7123, 0.5, 0.7123, 0.5, 0.7917, 0.5, 0.7917, 0.5, 0.7917, 0.5, 0.0, 0.0, 0.0, 0.0, 0.0, 0.0, 0.0, 0.0, 0.0, 0.0, 0.0, 0.0, 0.0, 0.0, 0.0, 0.0, 0.0, 0.0, 0.0, 0.0, 0.0, 0.0, 0.0, 0.0, 0.0, 0.0, 0.0, 0.0, 0.0, 0.0, 0.0, 0.0, 0.0, 0.0, 0.0, 0.0, 0.7123, 0.5, 0.7123, 0.5, 0.7123, 0.5, 0.7875, 0.5, 0.7123, 0.5, 0.7123, 0.5, 0.7875, 0.5, 0.7875, 0.5, 0.7875, 0.5, 0.7875, 0.5, 0.7875, 0.5, 0.7875, 0.5, 0.7875, 0.5, 0.7875, 0.5, 0.7875, 0.5, 0.7123, 0.5, 0.7123, 0.5, 0.7123, 0.5, 0.7123, 0.5, 0.7123, 0.5, 0.7123, 0.5, 0.7875, 0.5, 0.7123, 0.5, 0.7123, 0.5, 0.86, 0.7328, 0.875, 0.75, 0.625, 0.75, 0.64, 0.7328, 0.625, 0.75, 0.625, 0.5, 0.86, 0.7328, 0.8509, 0.5161, 0.875, 0.5, 0.6492, 0.5161, 0.625, 0.5, 0.7083, 0.5, 0.8509, 0.5161, 0.8078, 0.5142, 0.7917, 0.5, 0.6922, 0.5142, 0.7083, 0.5, 0.7123, 0.5, 0.8078, 0.5142, 0.793, 0.5153, 0.7875, 0.5, 0.7067, 0.5153, 0.7123, 0.5, 0.7875, 0.5, 0.6492, 0.5161, 0.6922, 0.5142, 0.7067, 0.5153, 0.7067, 0.5153, 0.793, 0.5153, 0.6492, 0.5161, 0.793, 0.5153, 0.8078, 0.5142, 0.8509, 0.5161, 0.8458, 0.7169, 0.86, 0.7328, 0.64, 0.7328, 0.6542, 0.7169, 0.64, 0.7328, 0.6492, 0.5161, 0.8458, 0.7169, 0.8385, 0.532, 0.8509, 0.5161, 0.6615, 0.532, 0.6492, 0.5161, 0.8509, 0.5161, 0.6465, 0.5, 0.6465, 0.5, 0.6465, 0.5, 0.6465, 0.5, 0.6465, 0.5, 0.6465, 0.5, 0.8535, 0.5, 0.8535, 0.5, 0.8535, 0.5, 0.7155, 0.5, 0.7155, 0.5, 0.7845, 0.5, 0.7155, 0.5, 0.6465, 0.5, 0.6465, 0.5, 0.7845, 0.5, 0.7845, 0.5, 0.8535, 0.5, 0.6465, 0.5, 0.7155, 0.5, 0.7155, 0.5, 0.8535, 0.5, 0.8535, 0.5, 0.7845, 0.5, 0.6465, 0.5, 0.6465, 0.5, 0.6465, 0.5, 0.8535, 0.5, 0.8535, 0.5, 0.8535, 0.5, 0.7845, 0.5, 0.7845, 0.5, 0.7155, 0.5, 0.7155, 0.5, 0.7155, 0.5, 0.6465, 0.5, 0.6465, 0.5, 0.6465, 0.5, 0.6465, 0.5, 0.7155, 0.5, 0.7845, 0.5, 0.7845, 0.5, 0.6465, 0.5, 0.6465, 0.5, 0.6465, 0.5, 0.8535, 0.5, 0.8535, 0.5, 0.8535, 0.5, 0.8535, 0.5, 0.8535, 0.5, 0.8535, 0.5, 0.8535, 0.5, 0.8535, 0.5, 0.8535, 0.5, 0.7845, 0.5, 0.7845, 0.5, 0.8535, 0.5, 0.6465, 0.5, 0.6465, 0.5, 0.6465, 0.5, 0.7155, 0.5, 0.6465, 0.5, 0.6465, 0.5, 0.8535, 0.5, 0.8535, 0.5, 0.8535, 0.5, 0.7155, 0.5, 0.7155, 0.5, 0.7845, 0.5, 0.8535, 0.5, 0.8535, 0.5, 0.8535, 0.5, 0.7845, 0.5, 0.8535, 0.5, 0.8535, 0.5, 0.6465, 0.5, 0.6465, 0.5, 0.6465, 0.5, 0.6465, 0.5, 0.6465, 0.5, 0.6465, 0.5, 0.8535, 0.5, 0.8535, 0.5, 0.8535, 0.5, 0.8535, 0.5, 0.8535, 0.5, 0.8535, 0.5, 0.8535, 0.5, 0.8535, 0.5, 0.8535, 0.5, 0.8535, 0.5, 0.8535, 0.5, 0.8535, 0.5, 0.6465, 0.5, 0.6465, 0.5, 0.6465, 0.5, 0.6465, 0.5, 0.6465, 0.5, 0.6465, 0.5, 0.6465, 0.5, 0.6465, 0.5, 0.6465, 0.5, 0.6465, 0.5, 0.6465, 0.5, 0.6465, 0.5, 0.6465, 0.5, 0.6465, 0.5, 0.7155, 0.5, 0.8535, 0.5, 0.7845, 0.5, 0.7845, 0.5, 0.7155, 0.5, 0.7845, 0.5, 0.7845, 0.5, 0.7155, 0.5, 0.7845, 0.5, 0.7845, 0.5, 0.7845, 0.5, 0.7845, 0.5, 0.8535, 0.5, 0.7155, 0.5, 0.6465, 0.5, 0.6465, 0.5, 0.6465, 0.5, 0.6465, 0.5, 0.6465, 0.5, 0.6465, 0.5, 0.6465, 0.5, 0.6465, 0.5, 0.8535, 0.5, 0.8535, 0.5, 0.7845, 0.5, 0.8535, 0.5, 0.8535, 0.5, 0.8535, 0.5, 0.7155, 0.5, 0.7155, 0.5, 0.7845, 0.5, 0.8535, 0.5, 0.8535, 0.5, 0.8535, 0.5, 0.6465, 0.5, 0.6465, 0.5, 0.7155, 0.5, 0.6465, 0.5, 0.6465, 0.5, 0.6465, 0.5, 0.8535, 0.5, 0.7845, 0.5, 0.7845, 0.5, 0.8535, 0.5, 0.8535, 0.5, 0.8535, 0.5, 0.8535, 0.5, 0.8535, 0.5, 0.8535, 0.5, 0.8535, 0.5, 0.8535, 0.5, 0.8535, 0.5, 0.6465, 0.5, 0.6465, 0.5, 0.6465, 0.5, 0.7845, 0.5, 0.7845, 0.5, 0.7155, 0.5, 0.6465, 0.5, 0.6465, 0.5, 0.6465, 0.5, 0.6465, 0.5, 0.7155, 0.5, 0.7155, 0.5, 0.5884, 0.9817, 0.625, 1.0, 0.375, 1.0, 0.5884, 0.7683, 0.4116, 0.7683, 0.375, 0.75, 0.5884, 0.7683, 0.625, 0.75, 0.625, 1.0, 0.4116, 0.9817, 0.375, 1.0, 0.375, 0.75, 0.4105, 0.481, 0.375, 0.5, 0.375, 0.25, 0.5895, 0.4798, 0.625, 0.5, 0.375, 0.5, 0.5895, 0.2702, 0.4105, 0.269, 0.375, 0.25, 0.5895, 0.2702, 0.625, 0.25, 0.625, 0.5, 0.4105, 0.269, 0.4116, 0.9817, 0.4116, 0.7683, 0.4493, 0.937, 0.4529, 0.3206, 0.4061, 0.233, 0.4061, 0.233, 0.375, 0.25, 0.375, 0.0, 0.4061, 0.517, 0.375, 0.5, 0.625, 0.5, 0.5933, 0.01789, 0.4067, 0.01662, 0.375, 0.0, 0.5933, 0.7321, 0.625, 0.75, 0.375, 0.75, 0.4061, 0.233, 0.594, 0.2317, 0.625, 0.25, 0.5933, 0.7321, 0.594, 0.5183, 0.625, 0.5, 0.5933, 0.01789, 0.625, 0.0, 0.625, 0.25, 0.4061, 0.517, 0.4067, 0.7334, 0.375, 0.75, 0.4493, 0.937, 0.5507, 0.9391, 0.5884, 0.9817, 0.4493, 0.7503, 0.4116, 0.7683, 0.5884, 0.7683, 0.5472, 0.5, 0.5895, 0.4798, 0.4105, 0.481, 0.5472, 0.319, 0.4529, 0.3206, 0.4105, 0.269, 0.5472, 0.319, 0.5895, 0.2702, 0.5884, 0.9817, 0.5472, 0.5, 0.5507, 0.7511, 0.5884, 0.7683, 0.4529, 0.5015, 0.4105, 0.481, 0.4116, 0.7683, 0.4529, 0.3206, 0.4493, 0.937, 0.4116, 0.9817, 0.5507, 0.9391, 0.4493, 0.937, 0.4067, 0.01662, 0.594, 0.2317, 0.5472, 0.319, 0.5507, 0.9391, 0.4529, 0.3206, 0.5472, 0.319, 0.594, 0.2317, 0.5507, 0.7511, 0.5472, 0.5, 0.594, 0.5183, 0.4529, 0.5015, 0.4061, 0.517, 0.594, 0.5183, 0.5507, 0.7511, 0.5472, 0.5, 0.5472, 0.319, 0.5507, 0.9391, 0.5472, 0.5, 0.4529, 0.5015, 0.4529, 0.3206, 0.5472, 0.319, 0.4529, 0.5015, 0.4493, 0.7503, 0.4493, 0.937, 0.4529, 0.3206, 0.4493, 0.7503, 0.5507, 0.7511, 0.5507, 0.9391, 0.4493, 0.937])
me_cube.materials.append(mat_material)
me_cube.use_remesh_preserve_volume = False
me_cube.use_remesh_preserve_attributes = False
me_cube.use_mirror_vertex_groups = False
me_cube.update()

# ---- objects
ob_cube = bpy.data.objects.new('Cube', me_cube)

# ---- transforms, parenting, visibility, modifiers, constraints
ob_cube.location = (0.0, 0.0, 0.0)
ob_cube.lock_rotations_4d = False
ob_cube.empty_display_type = 'ARROWS'
ob_cube.lineart.crease_threshold = 0.0
_m = ob_cube.modifiers.new('Bevel', 'BEVEL')
_m.segments = 2
_m.limit_method = 'NONE'

# ---- collection membership
col_collection.objects.link(ob_cube)

# ---- scene / render settings (as saved in the file)
scene.frame_start = 1; scene.frame_end = 250; scene.frame_set(1)
scene.render.engine = 'BLENDER_EEVEE_NEXT'
scene.cycles.use_denoising = False
scene.cycles.samples = 128
scene.cycles.sampling_pattern = 'TABULATED_SOBOL'
scene.cycles.use_adaptive_sampling = False
scene.cycles.use_light_tree = False
scene.view_settings.view_transform = 'Filmic'
bpy.context.view_layer.update()

# ---- added for rendering (the .blend has no active camera and no usable light): camera, sun
cam_auto = bpy.data.cameras.new('AutoCamera')
cam_auto.lens = 50.0
cam_auto.sensor_width = 36.0
cam_auto.clip_end = 1000.0
ob_auto_camera = bpy.data.objects.new('AutoCamera', cam_auto)
scene.collection.objects.link(ob_auto_camera)
ob_auto_camera.location = (5.4753, -6.22297, 6.21279)
ob_auto_camera.rotation_euler = (1.09748, -7.21219e-08, 0.694738)
scene.camera = ob_auto_camera
light_auto_sun = bpy.data.lights.new('AutoSun', 'SUN')
light_auto_sun.energy = 3.0
light_auto_sun.angle = 0.0523599
ob_auto_sun = bpy.data.objects.new('AutoSun', light_auto_sun)
scene.collection.objects.link(ob_auto_sun)
ob_auto_sun.rotation_euler = (0.872665, 0.174533, 0.523599)
bpy.context.view_layer.update()
